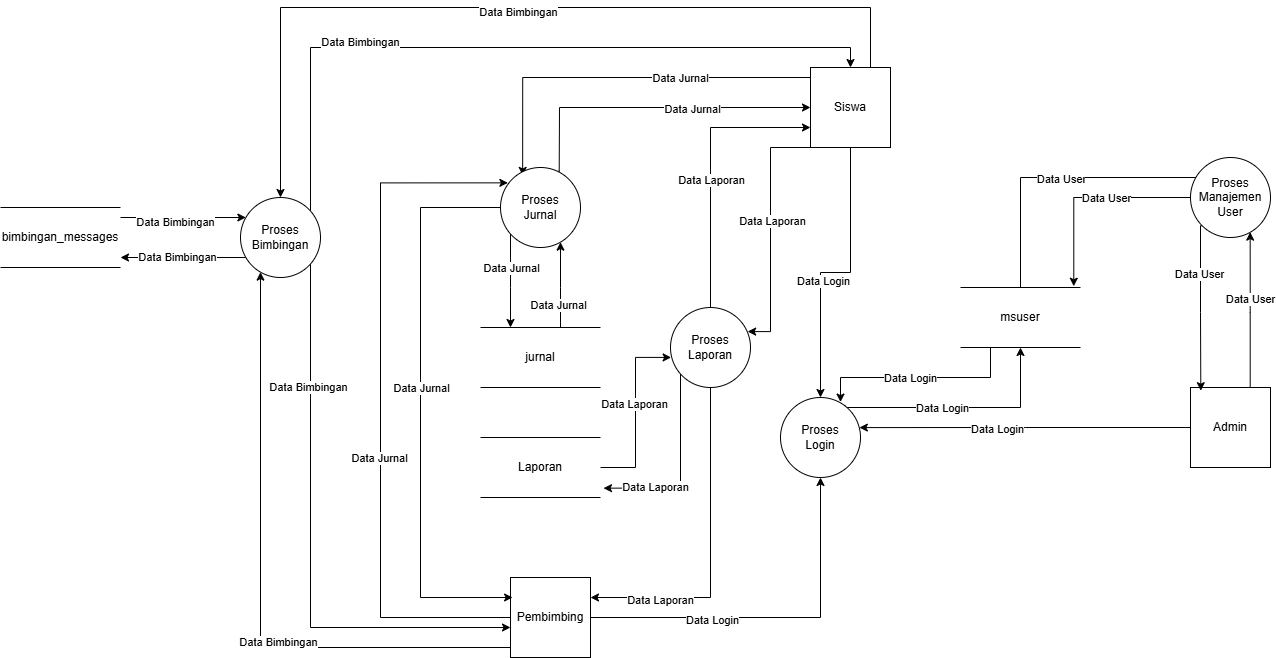

The diagram above was exported from draw.io. Its source (the exported page's mxGraphModel, read from the mxfile embedded in the PNG):
<mxGraphModel dx="1796" dy="1663" grid="1" gridSize="10" guides="1" tooltips="1" connect="1" arrows="1" fold="1" page="1" pageScale="1" pageWidth="850" pageHeight="1100" math="0" shadow="0">
  <root>
    <mxCell id="0" />
    <mxCell id="1" parent="0" />
    <mxCell id="sCyvrG_kU7CrJoKMMn1l-5" edge="1" parent="1" source="sCyvrG_kU7CrJoKMMn1l-1" style="edgeStyle=orthogonalEdgeStyle;rounded=0;orthogonalLoop=1;jettySize=auto;html=1;" target="sCyvrG_kU7CrJoKMMn1l-4" value="">
      <mxGeometry relative="1" as="geometry" />
    </mxCell>
    <mxCell id="sCyvrG_kU7CrJoKMMn1l-15" connectable="0" parent="sCyvrG_kU7CrJoKMMn1l-5" style="edgeLabel;html=1;align=center;verticalAlign=middle;resizable=0;points=[];" value="Data Login" vertex="1">
      <mxGeometry relative="1" x="0.1651" y="2" as="geometry">
        <mxPoint as="offset" />
      </mxGeometry>
    </mxCell>
    <mxCell id="sCyvrG_kU7CrJoKMMn1l-14" edge="1" parent="1" source="sCyvrG_kU7CrJoKMMn1l-1" style="edgeStyle=orthogonalEdgeStyle;rounded=0;orthogonalLoop=1;jettySize=auto;html=1;entryX=0.277;entryY=0.099;entryDx=0;entryDy=0;entryPerimeter=0;" target="sCyvrG_kU7CrJoKMMn1l-13" value="">
      <mxGeometry relative="1" as="geometry">
        <Array as="points">
          <mxPoint x="62" y="-230" />
        </Array>
        <mxPoint x="310" y="330" as="targetPoint" />
      </mxGeometry>
    </mxCell>
    <mxCell id="sCyvrG_kU7CrJoKMMn1l-18" connectable="0" parent="sCyvrG_kU7CrJoKMMn1l-14" style="edgeLabel;html=1;align=center;verticalAlign=middle;resizable=0;points=[];" value="Data Jurnal" vertex="1">
      <mxGeometry relative="1" x="-0.0274" y="1" as="geometry">
        <mxPoint x="57" y="-1" as="offset" />
      </mxGeometry>
    </mxCell>
    <mxCell id="sCyvrG_kU7CrJoKMMn1l-41" edge="1" parent="1" source="sCyvrG_kU7CrJoKMMn1l-1" style="edgeStyle=orthogonalEdgeStyle;rounded=0;orthogonalLoop=1;jettySize=auto;html=1;entryX=0.964;entryY=0.301;entryDx=0;entryDy=0;entryPerimeter=0;" target="sCyvrG_kU7CrJoKMMn1l-39" value="">
      <mxGeometry relative="1" as="geometry">
        <Array as="points">
          <mxPoint x="310" y="-160" />
          <mxPoint x="310" y="24" />
        </Array>
        <mxPoint x="330" y="-70" as="targetPoint" />
      </mxGeometry>
    </mxCell>
    <mxCell id="sCyvrG_kU7CrJoKMMn1l-42" connectable="0" parent="sCyvrG_kU7CrJoKMMn1l-41" style="edgeLabel;html=1;align=center;verticalAlign=middle;resizable=0;points=[];" value="Data Laporan" vertex="1">
      <mxGeometry relative="1" x="-0.0887" y="1" as="geometry">
        <mxPoint as="offset" />
      </mxGeometry>
    </mxCell>
    <mxCell id="sCyvrG_kU7CrJoKMMn1l-58" edge="1" parent="1" source="sCyvrG_kU7CrJoKMMn1l-1" style="edgeStyle=orthogonalEdgeStyle;rounded=0;orthogonalLoop=1;jettySize=auto;html=1;entryX=0.5;entryY=0;entryDx=0;entryDy=0;" target="sCyvrG_kU7CrJoKMMn1l-49" value="">
      <mxGeometry relative="1" as="geometry">
        <Array as="points">
          <mxPoint x="410" y="-300" />
          <mxPoint x="-180" y="-300" />
        </Array>
        <mxPoint x="390" y="-360" as="targetPoint" />
      </mxGeometry>
    </mxCell>
    <mxCell id="sCyvrG_kU7CrJoKMMn1l-59" connectable="0" parent="sCyvrG_kU7CrJoKMMn1l-58" style="edgeLabel;html=1;align=center;verticalAlign=middle;resizable=0;points=[];" value="Data Bimbingan" vertex="1">
      <mxGeometry relative="1" x="-0.0167" y="4" as="geometry">
        <mxPoint as="offset" />
      </mxGeometry>
    </mxCell>
    <mxCell id="sCyvrG_kU7CrJoKMMn1l-1" parent="1" style="whiteSpace=wrap;html=1;aspect=fixed;" value="Siswa" vertex="1">
      <mxGeometry height="80" width="80" x="350" y="-240" as="geometry" />
    </mxCell>
    <mxCell id="sCyvrG_kU7CrJoKMMn1l-7" edge="1" parent="1" source="sCyvrG_kU7CrJoKMMn1l-2" style="edgeStyle=orthogonalEdgeStyle;rounded=0;orthogonalLoop=1;jettySize=auto;html=1;entryX=0.5;entryY=1;entryDx=0;entryDy=0;" target="sCyvrG_kU7CrJoKMMn1l-4" value="">
      <mxGeometry relative="1" as="geometry">
        <mxPoint x="250" y="310" as="targetPoint" />
      </mxGeometry>
    </mxCell>
    <mxCell id="sCyvrG_kU7CrJoKMMn1l-17" connectable="0" parent="sCyvrG_kU7CrJoKMMn1l-7" style="edgeLabel;html=1;align=center;verticalAlign=middle;resizable=0;points=[];" value="Data Login" vertex="1">
      <mxGeometry relative="1" x="-0.3446" y="-2" as="geometry">
        <mxPoint as="offset" />
      </mxGeometry>
    </mxCell>
    <mxCell id="sCyvrG_kU7CrJoKMMn1l-25" edge="1" parent="1" source="sCyvrG_kU7CrJoKMMn1l-2" style="edgeStyle=orthogonalEdgeStyle;rounded=0;orthogonalLoop=1;jettySize=auto;html=1;entryX=0.092;entryY=0.192;entryDx=0;entryDy=0;entryPerimeter=0;" target="sCyvrG_kU7CrJoKMMn1l-13" value="">
      <mxGeometry relative="1" as="geometry">
        <Array as="points">
          <mxPoint x="-80" y="310" />
          <mxPoint x="-80" y="-125" />
        </Array>
        <mxPoint x="-70" y="310" as="targetPoint" />
      </mxGeometry>
    </mxCell>
    <mxCell id="sCyvrG_kU7CrJoKMMn1l-26" connectable="0" parent="sCyvrG_kU7CrJoKMMn1l-25" style="edgeLabel;html=1;align=center;verticalAlign=middle;resizable=0;points=[];" value="Data Jurnal" vertex="1">
      <mxGeometry relative="1" x="-0.1624" y="2" as="geometry">
        <mxPoint as="offset" />
      </mxGeometry>
    </mxCell>
    <mxCell id="sCyvrG_kU7CrJoKMMn1l-2" parent="1" style="whiteSpace=wrap;html=1;aspect=fixed;" value="Pembimbing" vertex="1">
      <mxGeometry height="80" width="80" x="50" y="270" as="geometry" />
    </mxCell>
    <mxCell id="sCyvrG_kU7CrJoKMMn1l-9" edge="1" parent="1" source="sCyvrG_kU7CrJoKMMn1l-3" style="edgeStyle=orthogonalEdgeStyle;rounded=0;orthogonalLoop=1;jettySize=auto;html=1;entryX=0.986;entryY=0.376;entryDx=0;entryDy=0;entryPerimeter=0;" target="sCyvrG_kU7CrJoKMMn1l-4" value="">
      <mxGeometry relative="1" as="geometry">
        <mxPoint x="402" y="120" as="targetPoint" />
      </mxGeometry>
    </mxCell>
    <mxCell id="sCyvrG_kU7CrJoKMMn1l-16" connectable="0" parent="sCyvrG_kU7CrJoKMMn1l-9" style="edgeLabel;html=1;align=center;verticalAlign=middle;resizable=0;points=[];" value="Data Login" vertex="1">
      <mxGeometry relative="1" x="0.1789" y="1" as="geometry">
        <mxPoint x="1" as="offset" />
      </mxGeometry>
    </mxCell>
    <mxCell id="sCyvrG_kU7CrJoKMMn1l-35" edge="1" parent="1" source="sCyvrG_kU7CrJoKMMn1l-3" style="edgeStyle=orthogonalEdgeStyle;rounded=0;orthogonalLoop=1;jettySize=auto;html=1;entryX=0.746;entryY=0.933;entryDx=0;entryDy=0;entryPerimeter=0;" target="sCyvrG_kU7CrJoKMMn1l-30" value="">
      <mxGeometry relative="1" as="geometry">
        <Array as="points">
          <mxPoint x="790" y="5" />
        </Array>
        <mxPoint x="770" y="-40" as="targetPoint" />
      </mxGeometry>
    </mxCell>
    <mxCell id="sCyvrG_kU7CrJoKMMn1l-36" connectable="0" parent="sCyvrG_kU7CrJoKMMn1l-35" style="edgeLabel;html=1;align=center;verticalAlign=middle;resizable=0;points=[];" value="Data User" vertex="1">
      <mxGeometry relative="1" x="0.1466" as="geometry">
        <mxPoint as="offset" />
      </mxGeometry>
    </mxCell>
    <mxCell id="sCyvrG_kU7CrJoKMMn1l-3" parent="1" style="whiteSpace=wrap;html=1;aspect=fixed;" value="Admin" vertex="1">
      <mxGeometry height="80" width="80" x="730" y="80" as="geometry" />
    </mxCell>
    <mxCell id="sCyvrG_kU7CrJoKMMn1l-12" edge="1" parent="1" source="sCyvrG_kU7CrJoKMMn1l-4" style="edgeStyle=orthogonalEdgeStyle;rounded=0;orthogonalLoop=1;jettySize=auto;html=1;entryX=0.5;entryY=1;entryDx=0;entryDy=0;exitX=0.812;exitY=0.101;exitDx=0;exitDy=0;exitPerimeter=0;" target="sCyvrG_kU7CrJoKMMn1l-10" value="">
      <mxGeometry relative="1" as="geometry">
        <Array as="points">
          <mxPoint x="385" y="100" />
          <mxPoint x="560" y="100" />
        </Array>
        <mxPoint x="360" y="-30" as="targetPoint" />
      </mxGeometry>
    </mxCell>
    <mxCell id="sCyvrG_kU7CrJoKMMn1l-70" connectable="0" parent="sCyvrG_kU7CrJoKMMn1l-12" style="edgeLabel;html=1;align=center;verticalAlign=middle;resizable=0;points=[];" value="Data Login" vertex="1">
      <mxGeometry relative="1" x="0.0629" y="4" as="geometry">
        <mxPoint x="-28" y="4" as="offset" />
      </mxGeometry>
    </mxCell>
    <mxCell id="sCyvrG_kU7CrJoKMMn1l-4" parent="1" style="ellipse;whiteSpace=wrap;html=1;aspect=fixed;" value="&lt;div&gt;Proses&lt;/div&gt;Login" vertex="1">
      <mxGeometry height="80" width="80" x="320" y="90" as="geometry" />
    </mxCell>
    <mxCell id="sCyvrG_kU7CrJoKMMn1l-72" edge="1" parent="1" source="sCyvrG_kU7CrJoKMMn1l-10" style="edgeStyle=orthogonalEdgeStyle;rounded=0;orthogonalLoop=1;jettySize=auto;html=1;exitX=0.25;exitY=1;exitDx=0;exitDy=0;entryX=0.75;entryY=0.057;entryDx=0;entryDy=0;entryPerimeter=0;" target="sCyvrG_kU7CrJoKMMn1l-4" value="">
      <mxGeometry relative="1" as="geometry">
        <Array as="points">
          <mxPoint x="530" y="70" />
          <mxPoint x="380" y="70" />
        </Array>
        <mxPoint x="360" y="10" as="targetPoint" />
      </mxGeometry>
    </mxCell>
    <mxCell id="sCyvrG_kU7CrJoKMMn1l-73" connectable="0" parent="sCyvrG_kU7CrJoKMMn1l-72" style="edgeLabel;html=1;align=center;verticalAlign=middle;resizable=0;points=[];" value="Data Login" vertex="1">
      <mxGeometry relative="1" x="0.0898" as="geometry">
        <mxPoint as="offset" />
      </mxGeometry>
    </mxCell>
    <mxCell id="sCyvrG_kU7CrJoKMMn1l-76" edge="1" parent="1" source="sCyvrG_kU7CrJoKMMn1l-10" style="edgeStyle=orthogonalEdgeStyle;rounded=0;orthogonalLoop=1;jettySize=auto;html=1;entryX=0;entryY=0;entryDx=0;entryDy=0;" target="sCyvrG_kU7CrJoKMMn1l-30" value="">
      <mxGeometry relative="1" as="geometry">
        <Array as="points">
          <mxPoint x="560" y="-130" />
          <mxPoint x="742" y="-130" />
        </Array>
        <mxPoint x="560" y="-130" as="targetPoint" />
      </mxGeometry>
    </mxCell>
    <mxCell id="sCyvrG_kU7CrJoKMMn1l-77" connectable="0" parent="sCyvrG_kU7CrJoKMMn1l-76" style="edgeLabel;html=1;align=center;verticalAlign=middle;resizable=0;points=[];" value="Data User" vertex="1">
      <mxGeometry relative="1" x="-0.0025" y="-1" as="geometry">
        <mxPoint as="offset" />
      </mxGeometry>
    </mxCell>
    <mxCell id="sCyvrG_kU7CrJoKMMn1l-10" parent="1" style="shape=partialRectangle;whiteSpace=wrap;html=1;left=0;right=0;fillColor=none;" value="msuser" vertex="1">
      <mxGeometry height="60" width="120" x="500" y="-20" as="geometry" />
    </mxCell>
    <mxCell id="sCyvrG_kU7CrJoKMMn1l-19" edge="1" parent="1" source="sCyvrG_kU7CrJoKMMn1l-13" style="edgeStyle=orthogonalEdgeStyle;rounded=0;orthogonalLoop=1;jettySize=auto;html=1;exitX=0.734;exitY=0.056;exitDx=0;exitDy=0;exitPerimeter=0;" value="">
      <mxGeometry relative="1" as="geometry">
        <Array as="points">
          <mxPoint x="99" y="-137" />
          <mxPoint x="99" y="-137" />
          <mxPoint x="99" y="-200" />
        </Array>
        <mxPoint x="130" y="-40" as="sourcePoint" />
        <mxPoint x="350" y="-200" as="targetPoint" />
      </mxGeometry>
    </mxCell>
    <mxCell id="sCyvrG_kU7CrJoKMMn1l-20" connectable="0" parent="sCyvrG_kU7CrJoKMMn1l-19" style="edgeLabel;html=1;align=center;verticalAlign=middle;resizable=0;points=[];" value="Data Jurnal" vertex="1">
      <mxGeometry relative="1" x="0.2483" y="-1" as="geometry">
        <mxPoint as="offset" />
      </mxGeometry>
    </mxCell>
    <mxCell id="sCyvrG_kU7CrJoKMMn1l-22" edge="1" parent="1" source="sCyvrG_kU7CrJoKMMn1l-13" style="edgeStyle=orthogonalEdgeStyle;rounded=0;orthogonalLoop=1;jettySize=auto;html=1;entryX=0.026;entryY=0.25;entryDx=0;entryDy=0;entryPerimeter=0;" target="sCyvrG_kU7CrJoKMMn1l-2" value="">
      <mxGeometry relative="1" as="geometry">
        <Array as="points">
          <mxPoint x="-40" y="-100" />
          <mxPoint x="-40" y="290" />
        </Array>
        <mxPoint x="-79.99999999999977" y="-100.00000000000023" as="targetPoint" />
      </mxGeometry>
    </mxCell>
    <mxCell id="sCyvrG_kU7CrJoKMMn1l-23" connectable="0" parent="sCyvrG_kU7CrJoKMMn1l-22" style="edgeLabel;html=1;align=center;verticalAlign=middle;resizable=0;points=[];" value="Data Jurnal" vertex="1">
      <mxGeometry relative="1" x="-0.0745" as="geometry">
        <mxPoint as="offset" />
      </mxGeometry>
    </mxCell>
    <mxCell id="sCyvrG_kU7CrJoKMMn1l-28" edge="1" parent="1" source="sCyvrG_kU7CrJoKMMn1l-13" style="edgeStyle=orthogonalEdgeStyle;rounded=0;orthogonalLoop=1;jettySize=auto;html=1;" target="sCyvrG_kU7CrJoKMMn1l-27" value="">
      <mxGeometry relative="1" as="geometry">
        <Array as="points">
          <mxPoint x="50" y="-20" />
          <mxPoint x="50" y="-20" />
        </Array>
      </mxGeometry>
    </mxCell>
    <mxCell id="sCyvrG_kU7CrJoKMMn1l-29" connectable="0" parent="sCyvrG_kU7CrJoKMMn1l-28" style="edgeLabel;html=1;align=center;verticalAlign=middle;resizable=0;points=[];" value="Data Jurnal" vertex="1">
      <mxGeometry relative="1" x="-0.279" as="geometry">
        <mxPoint as="offset" />
      </mxGeometry>
    </mxCell>
    <mxCell id="sCyvrG_kU7CrJoKMMn1l-13" parent="1" style="ellipse;whiteSpace=wrap;html=1;aspect=fixed;" value="&lt;div&gt;Proses&lt;/div&gt;Jurnal" vertex="1">
      <mxGeometry height="80" width="80" x="40" y="-140" as="geometry" />
    </mxCell>
    <mxCell id="sCyvrG_kU7CrJoKMMn1l-68" edge="1" parent="1" source="sCyvrG_kU7CrJoKMMn1l-27" style="edgeStyle=orthogonalEdgeStyle;rounded=0;orthogonalLoop=1;jettySize=auto;html=1;" target="sCyvrG_kU7CrJoKMMn1l-13" value="">
      <mxGeometry relative="1" as="geometry">
        <Array as="points">
          <mxPoint x="100" y="-20" />
          <mxPoint x="100" y="-20" />
        </Array>
      </mxGeometry>
    </mxCell>
    <mxCell id="sCyvrG_kU7CrJoKMMn1l-69" connectable="0" parent="sCyvrG_kU7CrJoKMMn1l-68" style="edgeLabel;html=1;align=center;verticalAlign=middle;resizable=0;points=[];" value="Data Jurnal" vertex="1">
      <mxGeometry relative="1" x="-0.4512" y="3" as="geometry">
        <mxPoint as="offset" />
      </mxGeometry>
    </mxCell>
    <mxCell id="sCyvrG_kU7CrJoKMMn1l-27" parent="1" style="shape=partialRectangle;whiteSpace=wrap;html=1;left=0;right=0;fillColor=none;" value="jurnal" vertex="1">
      <mxGeometry height="60" width="120" x="20" y="20" as="geometry" />
    </mxCell>
    <mxCell id="sCyvrG_kU7CrJoKMMn1l-32" edge="1" parent="1" source="sCyvrG_kU7CrJoKMMn1l-30" style="edgeStyle=orthogonalEdgeStyle;rounded=0;orthogonalLoop=1;jettySize=auto;html=1;entryX=0.129;entryY=0.04;entryDx=0;entryDy=0;entryPerimeter=0;exitX=0;exitY=1;exitDx=0;exitDy=0;" target="sCyvrG_kU7CrJoKMMn1l-3" value="">
      <mxGeometry relative="1" as="geometry">
        <Array as="points">
          <mxPoint x="740" y="-82" />
          <mxPoint x="740" y="5" />
        </Array>
        <mxPoint x="770" y="50" as="targetPoint" />
      </mxGeometry>
    </mxCell>
    <mxCell id="sCyvrG_kU7CrJoKMMn1l-33" connectable="0" parent="sCyvrG_kU7CrJoKMMn1l-32" style="edgeLabel;html=1;align=center;verticalAlign=middle;resizable=0;points=[];" value="Data User" vertex="1">
      <mxGeometry relative="1" x="-0.384" y="-2" as="geometry">
        <mxPoint y="-1" as="offset" />
      </mxGeometry>
    </mxCell>
    <mxCell id="sCyvrG_kU7CrJoKMMn1l-38" edge="1" parent="1" source="sCyvrG_kU7CrJoKMMn1l-30" style="edgeStyle=orthogonalEdgeStyle;rounded=0;orthogonalLoop=1;jettySize=auto;html=1;entryX=0.944;entryY=-0.021;entryDx=0;entryDy=0;entryPerimeter=0;" target="sCyvrG_kU7CrJoKMMn1l-10" value="">
      <mxGeometry relative="1" as="geometry">
        <mxPoint x="610" y="-110" as="targetPoint" />
      </mxGeometry>
    </mxCell>
    <mxCell id="sCyvrG_kU7CrJoKMMn1l-74" connectable="0" parent="sCyvrG_kU7CrJoKMMn1l-38" style="edgeLabel;html=1;align=center;verticalAlign=middle;resizable=0;points=[];" value="Data User" vertex="1">
      <mxGeometry relative="1" x="-0.1725" as="geometry">
        <mxPoint as="offset" />
      </mxGeometry>
    </mxCell>
    <mxCell id="sCyvrG_kU7CrJoKMMn1l-30" parent="1" style="ellipse;whiteSpace=wrap;html=1;aspect=fixed;" value="&lt;div&gt;Proses&lt;/div&gt;&lt;div&gt;&lt;span style=&quot;background-color: transparent; color: light-dark(rgb(0, 0, 0), rgb(255, 255, 255));&quot;&gt;Manajemen&lt;/span&gt;&lt;/div&gt;&lt;div&gt;User&lt;/div&gt;" vertex="1">
      <mxGeometry height="80" width="80" x="730" y="-150" as="geometry" />
    </mxCell>
    <mxCell id="sCyvrG_kU7CrJoKMMn1l-44" edge="1" parent="1" source="sCyvrG_kU7CrJoKMMn1l-39" style="edgeStyle=orthogonalEdgeStyle;rounded=0;orthogonalLoop=1;jettySize=auto;html=1;" value="">
      <mxGeometry relative="1" as="geometry">
        <Array as="points">
          <mxPoint x="250" y="290" />
          <mxPoint x="130" y="290" />
        </Array>
        <mxPoint x="130" y="290" as="targetPoint" />
      </mxGeometry>
    </mxCell>
    <mxCell id="sCyvrG_kU7CrJoKMMn1l-45" connectable="0" parent="sCyvrG_kU7CrJoKMMn1l-44" style="edgeLabel;html=1;align=center;verticalAlign=middle;resizable=0;points=[];" value="Data Laporan" vertex="1">
      <mxGeometry relative="1" x="0.583" y="2" as="geometry">
        <mxPoint as="offset" />
      </mxGeometry>
    </mxCell>
    <mxCell id="sCyvrG_kU7CrJoKMMn1l-47" edge="1" parent="1" source="sCyvrG_kU7CrJoKMMn1l-39" style="edgeStyle=orthogonalEdgeStyle;rounded=0;orthogonalLoop=1;jettySize=auto;html=1;entryX=0;entryY=0.75;entryDx=0;entryDy=0;" target="sCyvrG_kU7CrJoKMMn1l-1" value="">
      <mxGeometry relative="1" as="geometry">
        <Array as="points">
          <mxPoint x="250" y="-180" />
        </Array>
        <mxPoint x="250" y="-120" as="targetPoint" />
      </mxGeometry>
    </mxCell>
    <mxCell id="sCyvrG_kU7CrJoKMMn1l-48" connectable="0" parent="sCyvrG_kU7CrJoKMMn1l-47" style="edgeLabel;html=1;align=center;verticalAlign=middle;resizable=0;points=[];" value="Data Laporan" vertex="1">
      <mxGeometry relative="1" x="-0.0878" as="geometry">
        <mxPoint as="offset" />
      </mxGeometry>
    </mxCell>
    <mxCell id="sCyvrG_kU7CrJoKMMn1l-82" edge="1" parent="1" source="sCyvrG_kU7CrJoKMMn1l-39" style="edgeStyle=orthogonalEdgeStyle;rounded=0;orthogonalLoop=1;jettySize=auto;html=1;entryX=1.025;entryY=0.844;entryDx=0;entryDy=0;entryPerimeter=0;" target="sCyvrG_kU7CrJoKMMn1l-78" value="">
      <mxGeometry relative="1" as="geometry">
        <Array as="points">
          <mxPoint x="220" y="181" />
        </Array>
      </mxGeometry>
    </mxCell>
    <mxCell id="sCyvrG_kU7CrJoKMMn1l-83" connectable="0" parent="sCyvrG_kU7CrJoKMMn1l-82" style="edgeLabel;html=1;align=center;verticalAlign=middle;resizable=0;points=[];" value="Data Laporan" vertex="1">
      <mxGeometry relative="1" x="0.4694" y="-1" as="geometry">
        <mxPoint as="offset" />
      </mxGeometry>
    </mxCell>
    <mxCell id="sCyvrG_kU7CrJoKMMn1l-39" parent="1" style="ellipse;whiteSpace=wrap;html=1;aspect=fixed;" value="&lt;div&gt;Proses&lt;/div&gt;Laporan" vertex="1">
      <mxGeometry height="80" width="80" x="210" as="geometry" />
    </mxCell>
    <mxCell id="sCyvrG_kU7CrJoKMMn1l-51" edge="1" parent="1" source="sCyvrG_kU7CrJoKMMn1l-49" style="edgeStyle=orthogonalEdgeStyle;rounded=0;orthogonalLoop=1;jettySize=auto;html=1;entryX=0.5;entryY=0;entryDx=0;entryDy=0;" target="sCyvrG_kU7CrJoKMMn1l-1" value="">
      <mxGeometry relative="1" as="geometry">
        <Array as="points">
          <mxPoint x="-150" y="-260" />
          <mxPoint x="390" y="-260" />
        </Array>
        <mxPoint x="-179.99999999999977" y="-229.99999999999977" as="targetPoint" />
      </mxGeometry>
    </mxCell>
    <mxCell id="sCyvrG_kU7CrJoKMMn1l-54" connectable="0" parent="sCyvrG_kU7CrJoKMMn1l-51" style="edgeLabel;html=1;align=center;verticalAlign=middle;resizable=0;points=[];" value="Data Bimbingan" vertex="1">
      <mxGeometry relative="1" x="-0.4128" y="6" as="geometry">
        <mxPoint x="1" as="offset" />
      </mxGeometry>
    </mxCell>
    <mxCell id="sCyvrG_kU7CrJoKMMn1l-53" edge="1" parent="1" source="sCyvrG_kU7CrJoKMMn1l-49" style="edgeStyle=orthogonalEdgeStyle;rounded=0;orthogonalLoop=1;jettySize=auto;html=1;" value="">
      <mxGeometry relative="1" as="geometry">
        <Array as="points">
          <mxPoint x="-150" y="320" />
          <mxPoint x="50" y="320" />
        </Array>
        <mxPoint x="50" y="320" as="targetPoint" />
      </mxGeometry>
    </mxCell>
    <mxCell id="sCyvrG_kU7CrJoKMMn1l-55" connectable="0" parent="sCyvrG_kU7CrJoKMMn1l-53" style="edgeLabel;html=1;align=center;verticalAlign=middle;resizable=0;points=[];" value="Data Bimbingan" vertex="1">
      <mxGeometry relative="1" x="-0.5645" y="-3" as="geometry">
        <mxPoint as="offset" />
      </mxGeometry>
    </mxCell>
    <mxCell id="sCyvrG_kU7CrJoKMMn1l-61" edge="1" parent="1" source="sCyvrG_kU7CrJoKMMn1l-2" style="edgeStyle=orthogonalEdgeStyle;rounded=0;orthogonalLoop=1;jettySize=auto;html=1;" target="sCyvrG_kU7CrJoKMMn1l-49" value="">
      <mxGeometry relative="1" as="geometry">
        <Array as="points">
          <mxPoint x="-200" y="340" />
        </Array>
        <mxPoint x="-180" y="90" as="targetPoint" />
      </mxGeometry>
    </mxCell>
    <mxCell id="sCyvrG_kU7CrJoKMMn1l-62" connectable="0" parent="sCyvrG_kU7CrJoKMMn1l-61" style="edgeLabel;html=1;align=center;verticalAlign=middle;resizable=0;points=[];" value="Data Bimbingan" vertex="1">
      <mxGeometry relative="1" x="-0.2562" y="-5" as="geometry">
        <mxPoint y="-1" as="offset" />
      </mxGeometry>
    </mxCell>
    <mxCell id="sCyvrG_kU7CrJoKMMn1l-64" edge="1" parent="1" source="sCyvrG_kU7CrJoKMMn1l-49" style="edgeStyle=orthogonalEdgeStyle;rounded=0;orthogonalLoop=1;jettySize=auto;html=1;" target="sCyvrG_kU7CrJoKMMn1l-63" value="">
      <mxGeometry relative="1" as="geometry">
        <Array as="points">
          <mxPoint x="-260" y="-50" />
          <mxPoint x="-260" y="-50" />
        </Array>
      </mxGeometry>
    </mxCell>
    <mxCell id="sCyvrG_kU7CrJoKMMn1l-67" connectable="0" parent="sCyvrG_kU7CrJoKMMn1l-64" style="edgeLabel;html=1;align=center;verticalAlign=middle;resizable=0;points=[];" value="Data Bimbingan" vertex="1">
      <mxGeometry relative="1" x="0.1071" y="-1" as="geometry">
        <mxPoint as="offset" />
      </mxGeometry>
    </mxCell>
    <mxCell id="sCyvrG_kU7CrJoKMMn1l-49" parent="1" style="ellipse;whiteSpace=wrap;html=1;aspect=fixed;" value="&lt;div&gt;Proses&lt;/div&gt;Bimbingan" vertex="1">
      <mxGeometry height="80" width="80" x="-220" y="-110" as="geometry" />
    </mxCell>
    <mxCell id="sCyvrG_kU7CrJoKMMn1l-65" edge="1" parent="1" source="sCyvrG_kU7CrJoKMMn1l-63" style="edgeStyle=orthogonalEdgeStyle;rounded=0;orthogonalLoop=1;jettySize=auto;html=1;" target="sCyvrG_kU7CrJoKMMn1l-49" value="">
      <mxGeometry relative="1" as="geometry">
        <Array as="points">
          <mxPoint x="-260" y="-90" />
          <mxPoint x="-260" y="-90" />
        </Array>
      </mxGeometry>
    </mxCell>
    <mxCell id="sCyvrG_kU7CrJoKMMn1l-66" connectable="0" parent="sCyvrG_kU7CrJoKMMn1l-65" style="edgeLabel;html=1;align=center;verticalAlign=middle;resizable=0;points=[];" value="Data Bimbingan" vertex="1">
      <mxGeometry relative="1" x="-0.1442" y="-4" as="geometry">
        <mxPoint as="offset" />
      </mxGeometry>
    </mxCell>
    <mxCell id="sCyvrG_kU7CrJoKMMn1l-63" parent="1" style="shape=partialRectangle;whiteSpace=wrap;html=1;left=0;right=0;fillColor=none;" value="bimbingan_messages" vertex="1">
      <mxGeometry height="60" width="120" x="-460" y="-100" as="geometry" />
    </mxCell>
    <mxCell id="sCyvrG_kU7CrJoKMMn1l-80" edge="1" parent="1" source="sCyvrG_kU7CrJoKMMn1l-78" style="edgeStyle=orthogonalEdgeStyle;rounded=0;orthogonalLoop=1;jettySize=auto;html=1;entryX=0.008;entryY=0.624;entryDx=0;entryDy=0;entryPerimeter=0;" target="sCyvrG_kU7CrJoKMMn1l-39" value="">
      <mxGeometry relative="1" as="geometry">
        <mxPoint x="280" y="160" as="targetPoint" />
      </mxGeometry>
    </mxCell>
    <mxCell id="sCyvrG_kU7CrJoKMMn1l-81" connectable="0" parent="sCyvrG_kU7CrJoKMMn1l-80" style="edgeLabel;html=1;align=center;verticalAlign=middle;resizable=0;points=[];" value="Data Laporan" vertex="1">
      <mxGeometry relative="1" x="0.0979" y="2" as="geometry">
        <mxPoint as="offset" />
      </mxGeometry>
    </mxCell>
    <mxCell id="sCyvrG_kU7CrJoKMMn1l-78" parent="1" style="shape=partialRectangle;whiteSpace=wrap;html=1;left=0;right=0;fillColor=none;" value="Laporan" vertex="1">
      <mxGeometry height="60" width="120" x="20" y="130" as="geometry" />
    </mxCell>
  </root>
</mxGraphModel>